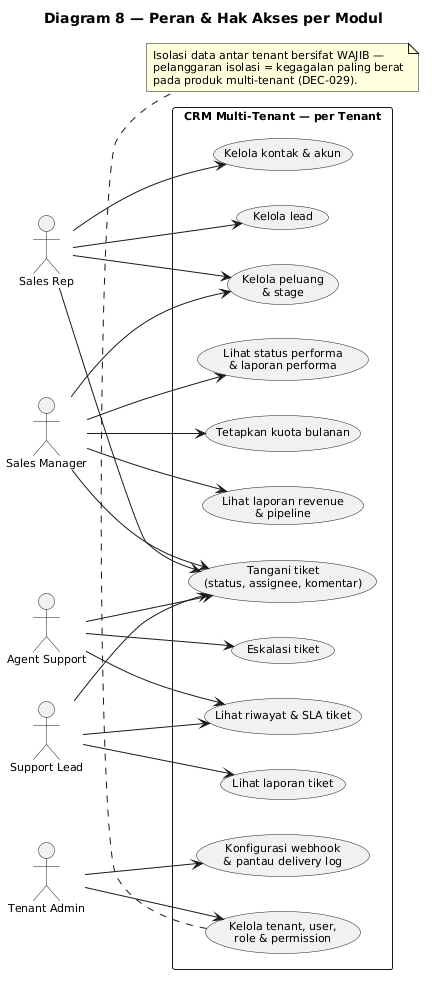

The diagram above was rendered by PlantUML. Its source (embedded in the PNG):
@startuml
title Diagram 8 — Peran & Hak Akses per Modul

skinparam shadowing false
skinparam defaultFontSize 11
left to right direction

actor "Sales Rep" as SR
actor "Sales Manager" as SM
actor "Agent Support" as AS
actor "Support Lead" as SL
actor "Tenant Admin" as TA

rectangle "CRM Multi-Tenant — per Tenant" {
  usecase "Kelola lead" as UC1
  usecase "Kelola kontak & akun" as UC2
  usecase "Kelola peluang\n& stage" as UC3
  usecase "Tetapkan kuota bulanan" as UC4
  usecase "Lihat status performa\n& laporan performa" as UC5
  usecase "Lihat laporan revenue\n& pipeline" as UC6
  usecase "Tangani tiket\n(status, assignee, komentar)" as UC7
  usecase "Eskalasi tiket" as UC8
  usecase "Lihat riwayat & SLA tiket" as UC9
  usecase "Lihat laporan tiket" as UC10
  usecase "Kelola tenant, user,\nrole & permission" as UC11
  usecase "Konfigurasi webhook\n& pantau delivery log" as UC12
}

SR --> UC1
SR --> UC2
SR --> UC3
SR --> UC7

SM --> UC3
SM --> UC4
SM --> UC5
SM --> UC6
SM --> UC7

AS --> UC7
AS --> UC8
AS --> UC9

SL --> UC7
SL --> UC9
SL --> UC10

TA --> UC11
TA --> UC12

note bottom of UC11
  Isolasi data antar tenant bersifat WAJIB —
  pelanggaran isolasi = kegagalan paling berat
  pada produk multi-tenant (DEC-029).
end note
@enduml